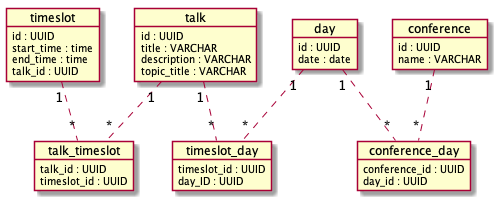

The diagram above was rendered by PlantUML. Its source (embedded in the PNG):
@startuml Arbeidskrav 2

    object talk {
        id : UUID 
        title : VARCHAR 
        description : VARCHAR 
        topic_title : VARCHAR 
    }

    object timeslot {
        id : UUID
        start_time : time 
        end_time : time 
        talk_id : UUID 
    }

    object conference {
        id : UUID 
        name : VARCHAR
    }

    object day {
        id : UUID 
        date : date 
    }

    object timeslot_day {
        timeslot_id : UUID 
        day_ID : UUID 
    }

    object talk_timeslot {
        talk_id : UUID 
        timeslot_id : UUID 
    }

    object conference_day {
        conference_id : UUID 
        day_id : UUID 
    }

    talk "1" .. "*" timeslot_day
    day "1"  .. "*" timeslot_day

    talk "1"     .. "*" talk_timeslot
    timeslot "1" .. "*" talk_timeslot

    conference "1" .. "*" conference_day
    day "1"        .. "*" conference_day
    
@enduml